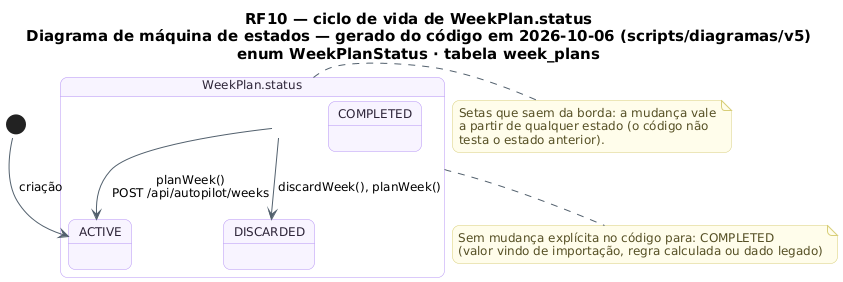

The diagram above was rendered by PlantUML. Its source (embedded in the PNG):
@startuml RF10_MaquinaDeEstados_Semana
!pragma layout smetana
skinparam backgroundColor #FFFFFF
skinparam shadowing false
skinparam defaultFontName "DejaVu Sans"
skinparam defaultFontSize 12
skinparam titleFontSize 15
skinparam roundcorner 14
skinparam ArrowColor #52606D
skinparam note {
  BackgroundColor #FFFDEB
  BorderColor #D8CE78
  FontColor #554F24
}
skinparam state {
  BackgroundColor #F8F4FF
  BorderColor #B695F5
  FontColor #2D2438
  StartColor #20A77A
  EndColor #4B5563
}
title RF10 — ciclo de vida de WeekPlan.status\nDiagrama de máquina de estados — gerado do código em 2026-10-06 (scripts/diagramas/v5)\nenum WeekPlanStatus · tabela week_plans

state "WeekPlan.status" as Ciclo_WeekPlan {
  state Ciclo_WeekPlan_ACTIVE as "ACTIVE"
  state Ciclo_WeekPlan_DISCARDED as "DISCARDED"
  state Ciclo_WeekPlan_COMPLETED as "COMPLETED"
}
[*] --> Ciclo_WeekPlan_ACTIVE : criação
Ciclo_WeekPlan --> Ciclo_WeekPlan_ACTIVE : planWeek()\nPOST /api/autopilot/weeks
Ciclo_WeekPlan --> Ciclo_WeekPlan_DISCARDED : discardWeek(), planWeek()
note bottom of Ciclo_WeekPlan
  Sem mudança explícita no código para: COMPLETED
  (valor vindo de importação, regra calculada ou dado legado)
end note
note right of Ciclo_WeekPlan
  Setas que saem da borda: a mudança vale
  a partir de qualquer estado (o código não
  testa o estado anterior).
end note
@enduml